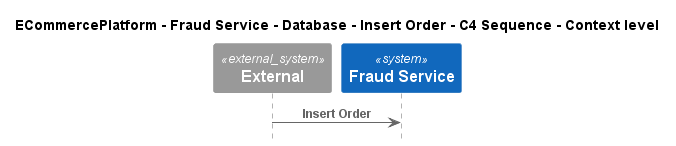

The diagram above was rendered by PlantUML. Its source (embedded in the PNG):
@startuml
!include ..\..\..\..\..\..\..\.c4s\C4_Sequence.puml

title ECommercePlatform - Fraud Service - Database - Insert Order - C4 Sequence - Context level

System_Ext(C4InterFlow.SoftwareSystems.ExternalSystem, "External", "")
System(ECommercePlatform.SoftwareSystems.FraudService, "Fraud Service", "")

Rel(C4InterFlow.SoftwareSystems.ExternalSystem, ECommercePlatform.SoftwareSystems.FraudService, "Insert Order")


@enduml